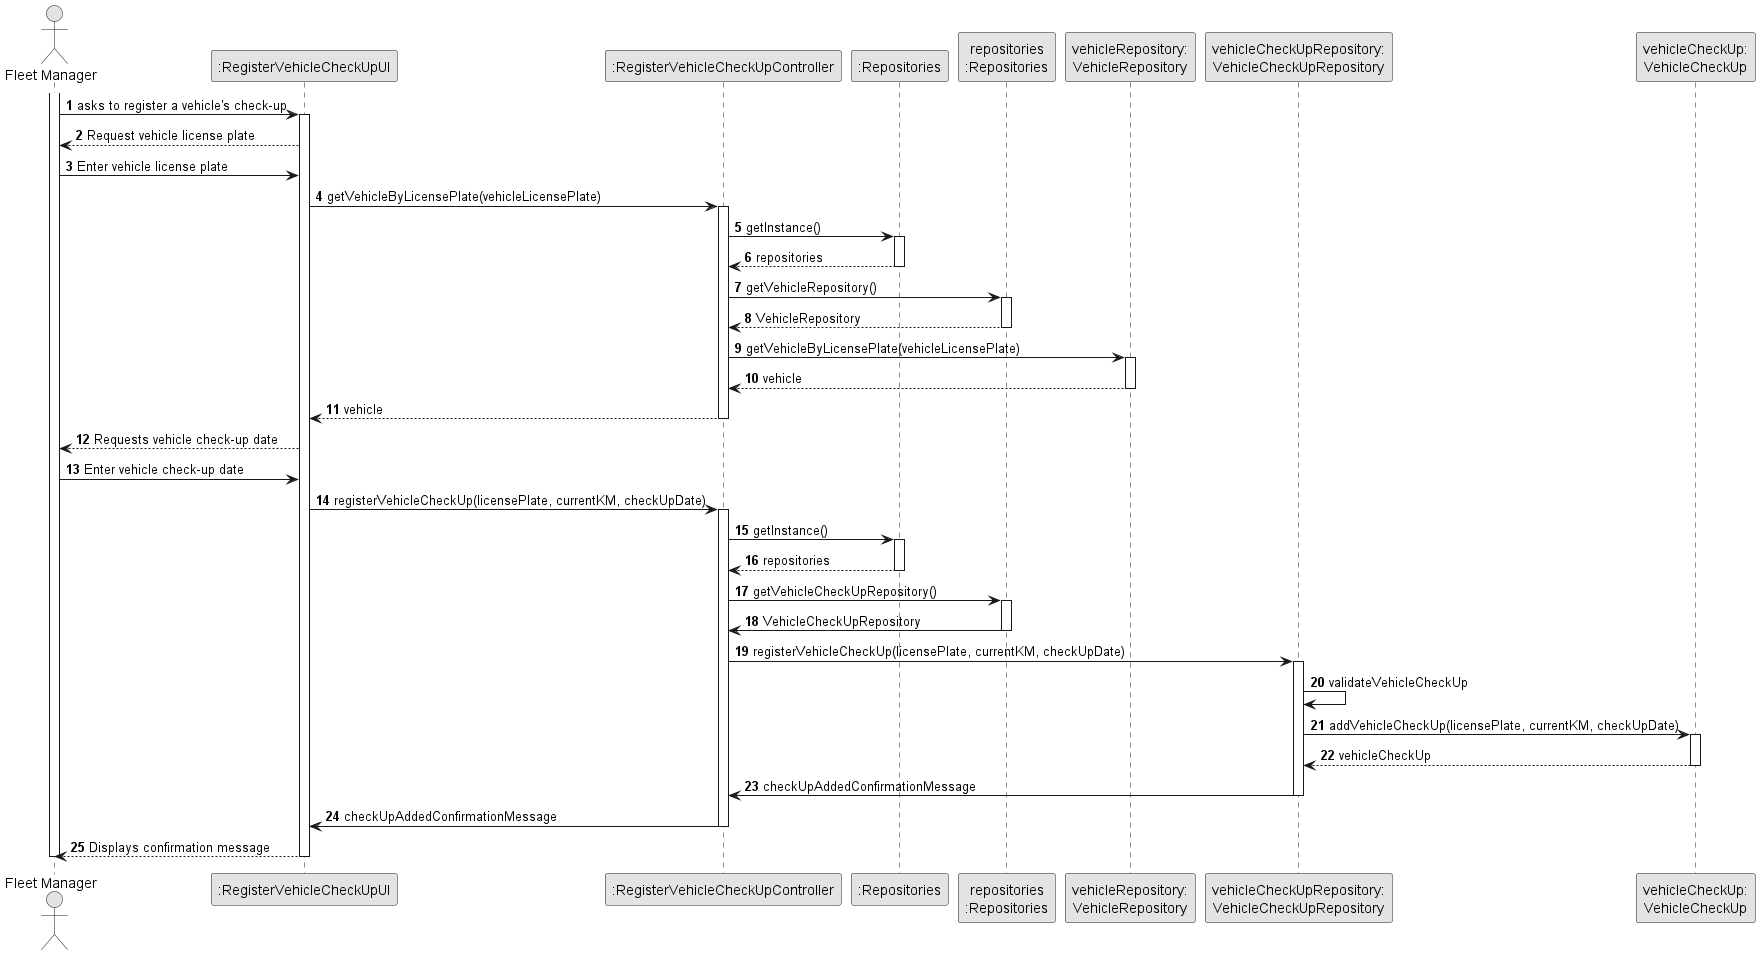

The diagram above was rendered by PlantUML. Its source (embedded in the PNG):
@startuml
skinparam monochrome true
skinparam packageStyle rectangle
skinparam shadowing false

autonumber

actor "Fleet Manager" as ADM
participant ":RegisterVehicleCheckUpUI" as UI
participant ":RegisterVehicleCheckUpController" as CTRL
participant ":Repositories" as RepositorySingleton
participant "repositories\n:Repositories" as PLAT
participant "vehicleRepository:\nVehicleRepository" as VehicleRepository
participant "vehicleCheckUpRepository:\nVehicleCheckUpRepository" as VehicleCheckUpRepository
participant "vehicleCheckUp:\nVehicleCheckUp" as VehicleCheckUp

activate ADM

ADM -> UI : asks to register a vehicle's check-up
activate UI

UI --> ADM: Request vehicle license plate
ADM -> UI: Enter vehicle license plate

UI -> CTRL : getVehicleByLicensePlate(vehicleLicensePlate)
activate CTRL

CTRL -> RepositorySingleton : getInstance()
activate RepositorySingleton
RepositorySingleton --> CTRL: repositories
deactivate RepositorySingleton

CTRL -> PLAT : getVehicleRepository()
activate PLAT
PLAT --> CTRL: VehicleRepository
deactivate PLAT

CTRL -> VehicleRepository : getVehicleByLicensePlate(vehicleLicensePlate)
activate VehicleRepository
VehicleRepository --> CTRL: vehicle
deactivate VehicleRepository

CTRL --> UI : vehicle
deactivate CTRL

UI --> ADM : Requests vehicle check-up date
ADM -> UI : Enter vehicle check-up date

UI -> CTRL : registerVehicleCheckUp(licensePlate, currentKM, checkUpDate)
activate CTRL

CTRL -> RepositorySingleton : getInstance()
activate RepositorySingleton
RepositorySingleton --> CTRL: repositories
deactivate RepositorySingleton

CTRL -> PLAT : getVehicleCheckUpRepository()
activate PLAT
PLAT -> CTRL: VehicleCheckUpRepository
deactivate PLAT

CTRL -> VehicleCheckUpRepository : registerVehicleCheckUp(licensePlate, currentKM, checkUpDate)
activate VehicleCheckUpRepository
VehicleCheckUpRepository -> VehicleCheckUpRepository : validateVehicleCheckUp
VehicleCheckUpRepository -> VehicleCheckUp: addVehicleCheckUp(licensePlate, currentKM, checkUpDate)
activate VehicleCheckUp
VehicleCheckUp --> VehicleCheckUpRepository : vehicleCheckUp
deactivate VehicleCheckUp
VehicleCheckUpRepository ->CTRL: checkUpAddedConfirmationMessage
deactivate VehicleCheckUpRepository

CTRL -> UI: checkUpAddedConfirmationMessage
deactivate CTRL

UI --> ADM: Displays confirmation message
deactivate UI

deactivate ADM

@enduml